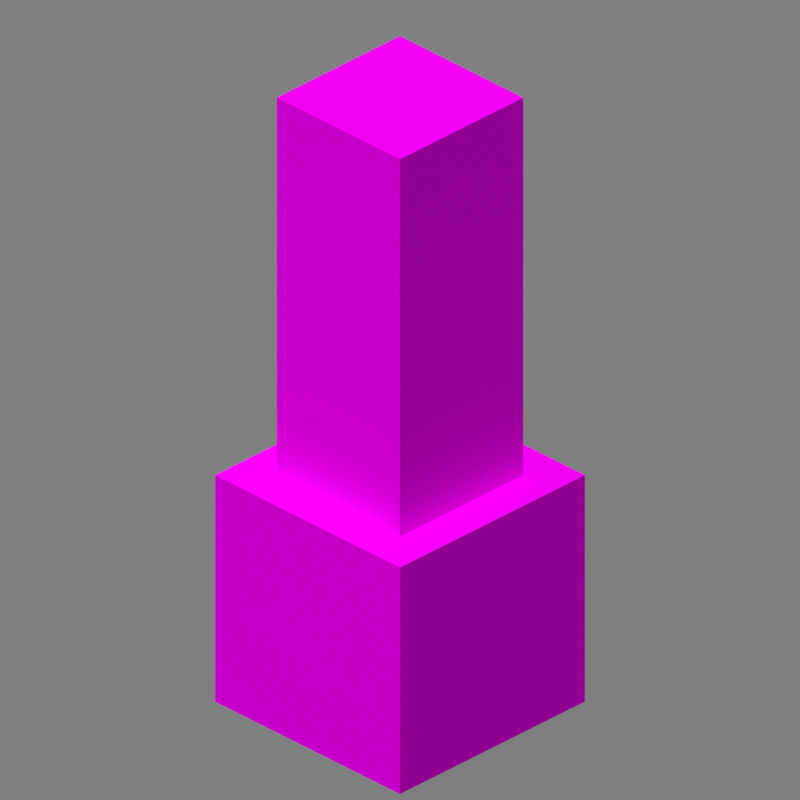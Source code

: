 # Source: potted_cactus.blend  (saved by Blender 2.90.8; exported with 4.5.12 LTS)
import bpy
from mathutils import Matrix  # noqa: F401  (used for matrix-valued properties, if any)

bpy.ops.wm.read_factory_settings(use_empty=True)
scene = bpy.context.scene
scene.name = 'Scene'

# ---- collections
col_collection_1 = bpy.data.collections.new('Collection 1'); scene.collection.children.link(col_collection_1)

# ---- images (referenced by path relative to the original .blend; pixels are not part of the script)
import os
ASSET_DIR = os.environ.get("B2B_ASSET_DIR", "")  # directory of the original .blend (textures are referenced by path, not embedded)
HERE = os.path.dirname(os.path.abspath(__file__))  # packed textures are extracted next to this script under _unpacked/

def load_image(name, relpath, width, height, colorspace="sRGB"):
    """Load a texture the original file referenced (path relative to the .blend, or extracted next to this script)."""
    p = next((c for c in (os.path.join(HERE, relpath), os.path.join(ASSET_DIR, relpath)) if relpath and os.path.exists(c)), "")
    if p:
        img = bpy.data.images.load(p, check_existing=True)
        img.name = name
    else:  # same state as the original file: an image datablock whose file is absent (Cycles renders it pink)
        img = bpy.data.images.new(name, width, height)
        img.source = "FILE"
        img.filepath = "//" + (relpath or name)
    img.colorspace_settings.name = colorspace
    return img
img_flower_pot_png = load_image('flower_pot.png', 'flower_pot.png', 1024, 1024, 'sRGB')
img_cactus_top_png = load_image('cactus_top.png', 'cactus_top.png', 1024, 1024, 'sRGB')
img_cactus_side_png = load_image('cactus_side.png', 'cactus_side.png', 1024, 1024, 'sRGB')

# ---- materials (node trees are filled in below, after node groups)
mat_flower_pot = bpy.data.materials.new('flower_pot')
mat_flower_pot.use_backface_culling = True
mat_cactus_top = bpy.data.materials.new('cactus_top')
mat_cactus_top.use_backface_culling = True
mat_cactus_side = bpy.data.materials.new('cactus_side')
mat_cactus_side.use_backface_culling = True

# ---- material node trees
mat_flower_pot.use_nodes = True; mat_flower_pot.node_tree.nodes.clear()
_N = mat_flower_pot.node_tree.nodes; _L = mat_flower_pot.node_tree.links
n0 = _N.new('ShaderNodeOutputMaterial'); n0.name = 'Material Output'; n0.location = (300, 300)
n0.target = 'CYCLES'
n1 = _N.new('ShaderNodeBsdfPrincipled'); n1.name = 'Principled BSDF'; n1.location = (10, 300)
n1.distribution = 'GGX'
n1.subsurface_method = 'BURLEY'
n1.inputs[2].default_value = 1.0
n1.inputs[3].default_value = 1.45
n1.inputs[13].default_value = 0.0
n1.inputs[20].default_value = 0.0
n1.inputs[27].default_value = (0.0, 0.0, 0.0, 1.0)
n1.inputs[28].default_value = 1.0
n2 = _N.new('ShaderNodeTexImage'); n2.name = 'Image Texture'; n2.location = (-623, 190)
n2.image = img_flower_pot_png
n2.interpolation = 'Closest'
n3 = _N.new('ShaderNodeOutputMaterial'); n3.name = 'Material Output.001'; n3.location = (0, 0)
n3.target = 'EEVEE'
n4 = _N.new('ShaderNodeMixShader'); n4.name = 'Mix Shader'; n4.location = (0, 0)
n4.label = 'Disable Shadow'
n4.hide = True
n5 = _N.new('ShaderNodeLightPath'); n5.name = 'Light Path'; n5.location = (0, 0)
n5.hide = True
n6 = _N.new('ShaderNodeBsdfTransparent'); n6.name = 'Transparent BSDF'; n6.location = (0, 0)
n6.hide = True
_L.new(n1.outputs[0], n0.inputs[0])
_L.new(n2.outputs[0], n1.inputs[0])
_L.new(n2.outputs[1], n1.inputs[4])
_L.new(n1.outputs[0], n4.inputs[1])
_L.new(n4.outputs[0], n3.inputs[0])
_L.new(n5.outputs[1], n4.inputs[0])
_L.new(n6.outputs[0], n4.inputs[2])
n0.is_active_output = True
mat_cactus_top.use_nodes = True; mat_cactus_top.node_tree.nodes.clear()
_N = mat_cactus_top.node_tree.nodes; _L = mat_cactus_top.node_tree.links
n0 = _N.new('ShaderNodeOutputMaterial'); n0.name = 'Material Output'; n0.location = (300, 300)
n0.target = 'CYCLES'
n1 = _N.new('ShaderNodeBsdfPrincipled'); n1.name = 'Principled BSDF'; n1.location = (10, 300)
n1.distribution = 'GGX'
n1.subsurface_method = 'BURLEY'
n1.inputs[2].default_value = 1.0
n1.inputs[3].default_value = 1.45
n1.inputs[13].default_value = 0.0
n1.inputs[20].default_value = 0.0
n1.inputs[27].default_value = (0.0, 0.0, 0.0, 1.0)
n1.inputs[28].default_value = 1.0
n2 = _N.new('ShaderNodeTexImage'); n2.name = 'Image Texture'; n2.location = (-623, 190)
n2.image = img_cactus_top_png
n2.interpolation = 'Closest'
n3 = _N.new('ShaderNodeOutputMaterial'); n3.name = 'Material Output.001'; n3.location = (0, 0)
n3.target = 'EEVEE'
n4 = _N.new('ShaderNodeMixShader'); n4.name = 'Mix Shader'; n4.location = (0, 0)
n4.label = 'Disable Shadow'
n4.hide = True
n5 = _N.new('ShaderNodeLightPath'); n5.name = 'Light Path'; n5.location = (0, 0)
n5.hide = True
n6 = _N.new('ShaderNodeBsdfTransparent'); n6.name = 'Transparent BSDF'; n6.location = (0, 0)
n6.hide = True
_L.new(n1.outputs[0], n0.inputs[0])
_L.new(n2.outputs[0], n1.inputs[0])
_L.new(n2.outputs[1], n1.inputs[4])
_L.new(n1.outputs[0], n4.inputs[1])
_L.new(n4.outputs[0], n3.inputs[0])
_L.new(n5.outputs[1], n4.inputs[0])
_L.new(n6.outputs[0], n4.inputs[2])
n0.is_active_output = True
mat_cactus_side.use_nodes = True; mat_cactus_side.node_tree.nodes.clear()
_N = mat_cactus_side.node_tree.nodes; _L = mat_cactus_side.node_tree.links
n0 = _N.new('ShaderNodeOutputMaterial'); n0.name = 'Material Output'; n0.location = (300, 300)
n0.target = 'CYCLES'
n1 = _N.new('ShaderNodeBsdfPrincipled'); n1.name = 'Principled BSDF'; n1.location = (10, 300)
n1.distribution = 'GGX'
n1.subsurface_method = 'BURLEY'
n1.inputs[2].default_value = 1.0
n1.inputs[3].default_value = 1.45
n1.inputs[13].default_value = 0.0
n1.inputs[20].default_value = 0.0
n1.inputs[27].default_value = (0.0, 0.0, 0.0, 1.0)
n1.inputs[28].default_value = 1.0
n2 = _N.new('ShaderNodeTexImage'); n2.name = 'Image Texture'; n2.location = (-623, 190)
n2.image = img_cactus_side_png
n2.interpolation = 'Closest'
n3 = _N.new('ShaderNodeOutputMaterial'); n3.name = 'Material Output.001'; n3.location = (0, 0)
n3.target = 'EEVEE'
n4 = _N.new('ShaderNodeMixShader'); n4.name = 'Mix Shader'; n4.location = (0, 0)
n4.label = 'Disable Shadow'
n4.hide = True
n5 = _N.new('ShaderNodeLightPath'); n5.name = 'Light Path'; n5.location = (0, 0)
n5.hide = True
n6 = _N.new('ShaderNodeBsdfTransparent'); n6.name = 'Transparent BSDF'; n6.location = (0, 0)
n6.hide = True
_L.new(n1.outputs[0], n0.inputs[0])
_L.new(n2.outputs[0], n1.inputs[0])
_L.new(n2.outputs[1], n1.inputs[4])
_L.new(n1.outputs[0], n4.inputs[1])
_L.new(n4.outputs[0], n3.inputs[0])
_L.new(n5.outputs[1], n4.inputs[0])
_L.new(n6.outputs[0], n4.inputs[2])
n0.is_active_output = True

# ---- world
world_world = bpy.data.worlds.new('World'); scene.world = world_world
world_world.use_nodes = True; world_world.node_tree.nodes.clear()
_N = world_world.node_tree.nodes; _L = world_world.node_tree.links
n0 = _N.new('ShaderNodeBackground'); n0.name = 'Background'; n0.location = (10, 300)
n0.inputs[0].default_value = (0.214, 0.214, 0.214, 1.0)
n1 = _N.new('ShaderNodeOutputWorld'); n1.name = 'World Output'; n1.location = (300, 300)
_L.new(n0.outputs[0], n1.inputs[0])
n1.is_active_output = True
world_world.color = (0.3268, 0.3268, 0.3268)
world_world.use_sun_shadow = False
world_world.sun_shadow_jitter_overblur = 0.0
world_world.cycles.sampling_method = 'MANUAL'

# ---- cameras
cam_camera = bpy.data.cameras.new('Camera')
cam_camera.type = 'ORTHO'
cam_camera.clip_end = 100.0
cam_camera.lens = 35.0
cam_camera.sensor_width = 32.0
cam_camera.sensor_height = 18.0
cam_camera.ortho_scale = 3.67
cam_camera.dof.focus_distance = 0.0
cam_camera.dof.aperture_fstop = 128.0

# ---- lights
light_sun = bpy.data.lights.new('Sun', 'SUN')
light_sun.transmission_factor = 0.0
light_sun.angle = 1.309
light_sun.energy = 2.45
light_sun.shadow_soft_size = 0.125

# ---- meshes
me_cube = bpy.data.meshes.new('Cube')
me_cube.from_pydata([(1.0, 1.0, -1.0), (1.0, -1.0, -1.0), (-1.0, -1.0, -1.0), (-1.0, 1.0, -1.0), (1.0, 1.0, 1.0), (1.0, -1.0, 1.0), (-1.0, -1.0, 1.0), (-1.0, 1.0, 1.0), (0.6667, 0.6667, 1.0), (0.6667, -0.6667, 1.0), (-0.6667, -0.6667, 1.0), (-0.6667, 0.6667, 1.0), (0.6667, 0.6667, 4.333), (0.6667, -0.6667, 4.333), (-0.6667, -0.6667, 4.333), (-0.6667, 0.6667, 4.333)], [], [(0, 1, 2, 3), (4, 7, 6, 5), (0, 4, 5, 1), (1, 5, 6, 2), (2, 6, 7, 3), (4, 0, 3, 7), (12, 15, 14, 13), (8, 12, 13, 9), (9, 13, 14, 10), (10, 14, 15, 11), (12, 8, 11, 15)])
me_cube.polygons.foreach_set('material_index', [0, 0, 0, 0, 0, 0, 1, 2, 2, 2, 2])
_uv = me_cube.uv_layers.new(name='UVMap')
_uv.uv.foreach_set('vector', [0.375, 0.3125, 0.375, 0.6875, 0.3125, 0.6875, 0.3125, 0.3125, 0.6875, 0.6875, 0.3125, 0.6875, 0.3125, 0.3125, 0.6875, 0.3125, 0.6875, 0.0, 0.6875, 0.375, 0.3125, 0.375, 0.3125, 0.0, 0.6875, 0.0, 0.6875, 0.375, 0.3125, 0.375, 0.3125, 0.0, 0.6875, 0.0, 0.6875, 0.375, 0.3125, 0.375, 0.3125, 0.0, 0.3125, 0.375, 0.3125, 0.0, 0.6875, 0.0, 0.6875, 0.375, 0.625, 0.625, 0.375, 0.625, 0.375, 0.375, 0.625, 0.375, 0.625, 0.25, 0.625, 1.0, 0.375, 1.0, 0.375, 0.25, 0.625, 0.25, 0.625, 1.0, 0.375, 1.0, 0.375, 0.25, 0.625, 0.25, 0.625, 1.0, 0.375, 1.0, 0.375, 0.25, 0.375, 1.0, 0.375, 0.25, 0.625, 0.25, 0.625, 1.0])
me_cube.materials.append(mat_flower_pot)
me_cube.materials.append(mat_cactus_top)
me_cube.materials.append(mat_cactus_side)
me_cube.use_remesh_preserve_volume = False
me_cube.use_remesh_preserve_attributes = False
me_cube.use_mirror_vertex_groups = False
me_cube.update()

# ---- objects
ob_cactus = bpy.data.objects.new('Cactus', me_cube)
ob_camera = bpy.data.objects.new('Camera', cam_camera)
ob_sun = bpy.data.objects.new('Sun', light_sun)

# ---- transforms, parenting, visibility, modifiers, constraints
ob_cactus.location = (0.0, 0.0, -1.0)
ob_cactus.scale = (0.6, 0.6, 0.6)
ob_cactus.lock_rotations_4d = False
ob_cactus.empty_display_type = 'ARROWS'
ob_cactus.visible_shadow = False
ob_cactus.lineart.crease_threshold = 0.0
ob_camera.location = (4.8, -4.8, 3.919)
ob_camera.rotation_euler = (1.047, 0.0, 0.7854)
ob_camera.lock_rotations_4d = False
ob_camera.empty_display_type = 'ARROWS'
ob_camera.color = (0.0, 0.0, 0.0, 0.0)
ob_camera.display_type = 'WIRE'
ob_camera.lineart.crease_threshold = 0.0
ob_sun.location = (-1.899, -3.194, 0.0)
ob_sun.rotation_euler = (0.4136, -0.2434, 0.1929)
ob_sun.lineart.crease_threshold = 0.0

# ---- collection membership
col_collection_1.objects.link(ob_cactus)
col_collection_1.objects.link(ob_camera)
col_collection_1.objects.link(ob_sun)

# ---- scene / render settings (as saved in the file)
scene.camera = ob_camera
scene.frame_start = 1; scene.frame_end = 1; scene.frame_set(1)
scene.render.engine = 'BLENDER_EEVEE_NEXT'
scene.render.image_settings.color_depth = '16'
scene.render.image_settings.compression = 100
scene.render.resolution_x = 300
scene.render.resolution_y = 300
scene.render.dither_intensity = 0.0
scene.render.filter_size = 0.0
scene.render.film_transparent = True
scene.cycles.use_denoising = False
scene.cycles.samples = 128
scene.cycles.sampling_pattern = 'TABULATED_SOBOL'
scene.cycles.light_sampling_threshold = 0.0
scene.cycles.use_adaptive_sampling = False
scene.cycles.use_light_tree = False
scene.cycles.blur_glossy = 0.0
scene.cycles.sample_clamp_indirect = 0.0
scene.eevee.taa_samples = 1
scene.eevee.taa_render_samples = 1
scene.eevee.use_taa_reprojection = False
scene.eevee.light_threshold = 0.0
scene.view_settings.view_transform = 'Standard'
bpy.context.view_layer.update()
